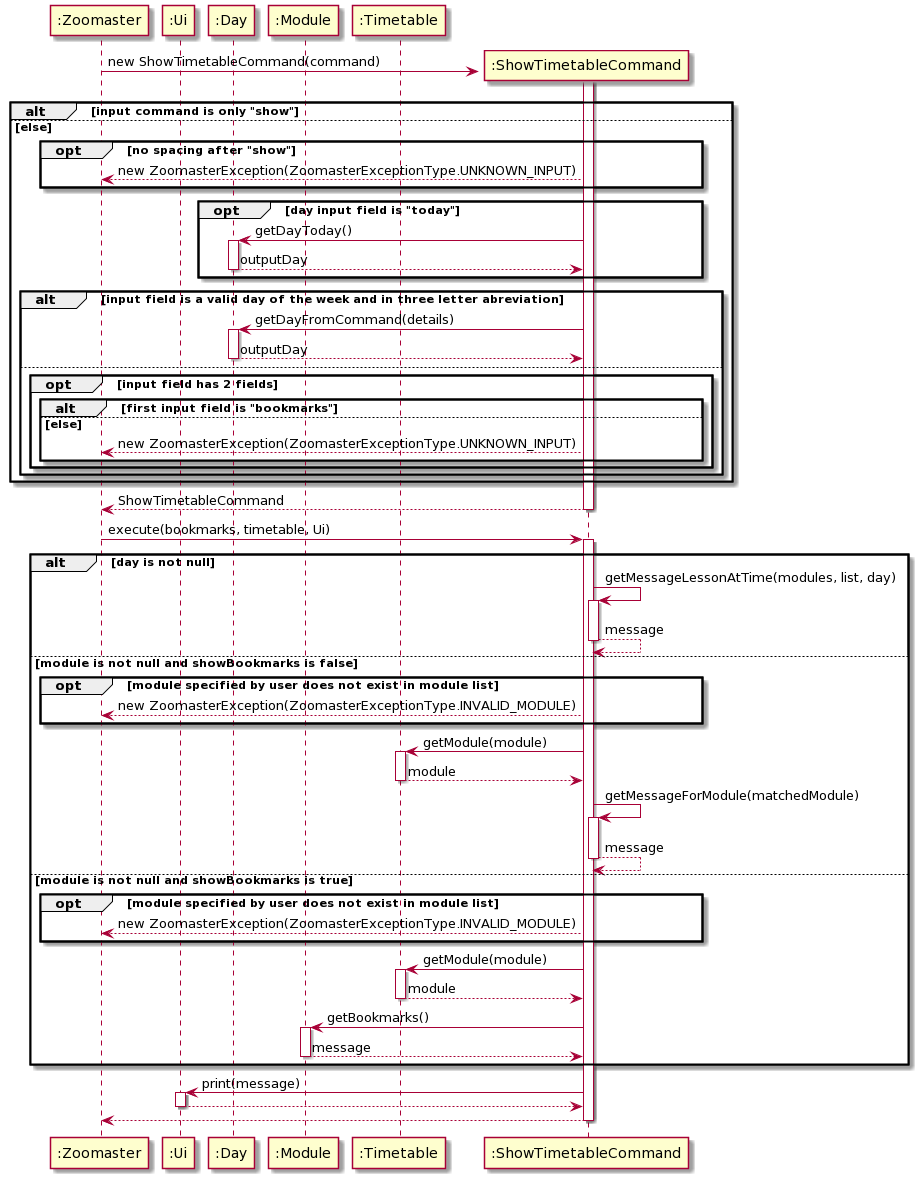

The diagram above was rendered by PlantUML. Its source (embedded in the PNG):
@startuml
create ":Zoomaster"
create ":Ui"
create ":Day"
create ":Module"
create ":Timetable"
create ":ShowTimetableCommand"
activate ":ShowTimetableCommand"
":Zoomaster" -> ":ShowTimetableCommand": new ShowTimetableCommand(command)

alt input command is only "show"

else else

opt no spacing after "show"

":ShowTimetableCommand" --> ":Zoomaster": new ZoomasterException(ZoomasterExceptionType.UNKNOWN_INPUT)

end

opt day input field is "today"

":ShowTimetableCommand" -> ":Day": getDayToday()
activate ":Day"
":Day" --> ":ShowTimetableCommand": outputDay
deactivate ":Day"

end

alt input field is a valid day of the week and in three letter abreviation

":ShowTimetableCommand" -> ":Day": getDayFromCommand(details)
activate ":Day"
":Day" --> ":ShowTimetableCommand": outputDay
deactivate ":Day"

else 

opt input field has 2 fields

alt first input field is "bookmarks"

else else

":ShowTimetableCommand" --> ":Zoomaster": new ZoomasterException(ZoomasterExceptionType.UNKNOWN_INPUT)

end

end

end

end

":ShowTimetableCommand"--> ":Zoomaster": ShowTimetableCommand
deactivate ":ShowTimetableCommand"



":Zoomaster" -> ":ShowTimetableCommand": execute(bookmarks, timetable, Ui)
activate ":ShowTimetableCommand"

alt day is not null

":ShowTimetableCommand" -> ":ShowTimetableCommand": getMessageLessonAtTime(modules, list, day)
activate ":ShowTimetableCommand" 

":ShowTimetableCommand" --> ":ShowTimetableCommand": message
deactivate ":ShowTimetableCommand" 

else module is not null and showBookmarks is false

opt module specified by user does not exist in module list
":ShowTimetableCommand"--> ":Zoomaster": new ZoomasterException(ZoomasterExceptionType.INVALID_MODULE)
end

":ShowTimetableCommand" -> ":Timetable": getModule(module)
activate ":Timetable"
":Timetable" --> ":ShowTimetableCommand": module
deactivate ":Timetable"

":ShowTimetableCommand" -> ":ShowTimetableCommand": getMessageForModule(matchedModule)
activate ":ShowTimetableCommand"
":ShowTimetableCommand" --> ":ShowTimetableCommand": message
deactivate ":ShowTimetableCommand"

else module is not null and showBookmarks is true

opt module specified by user does not exist in module list
":ShowTimetableCommand"--> ":Zoomaster": new ZoomasterException(ZoomasterExceptionType.INVALID_MODULE)
end

":ShowTimetableCommand" -> ":Timetable": getModule(module)
activate ":Timetable"
":Timetable" --> ":ShowTimetableCommand": module
deactivate ":Timetable"

":ShowTimetableCommand" -> ":Module": getBookmarks()
activate ":Module"
":Module"--> ":ShowTimetableCommand": message
deactivate ":Module"

end

":ShowTimetableCommand" -> ":Ui": print(message)
activate ":Ui"
":Ui"--> ":ShowTimetableCommand"
deactivate ":Ui"

":ShowTimetableCommand"--> ":Zoomaster"
deactivate ":ShowTimetableCommand"
@enduml